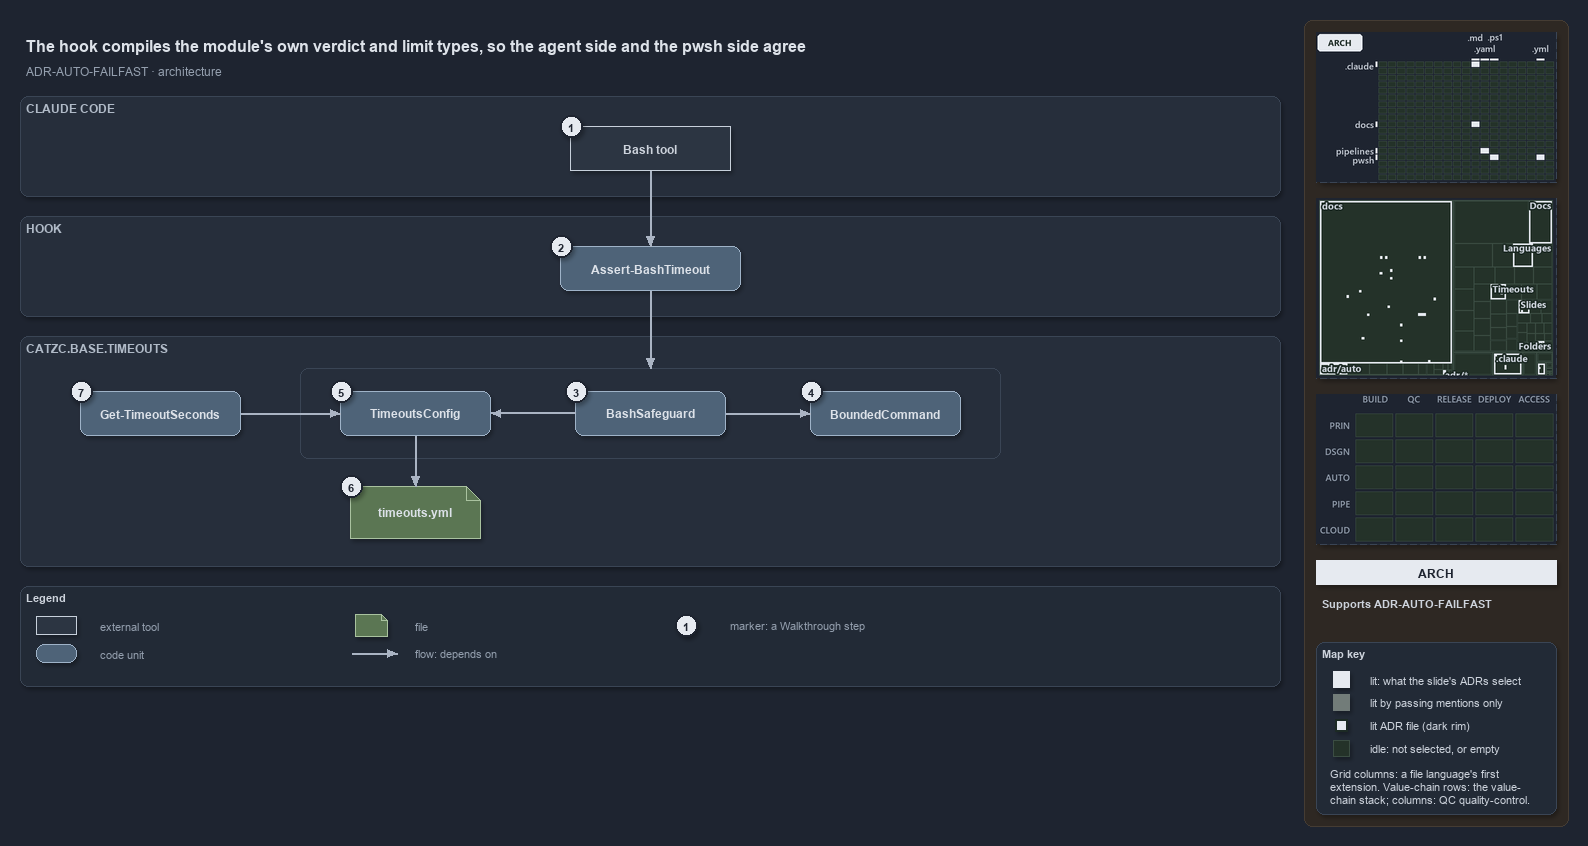

The diagram above was exported from draw.io. Its source (the exported page's mxGraphModel, read from the mxfile embedded in the PNG):
<mxGraphModel dx="1024" dy="768" grid="0" gridSize="10" guides="1" tooltips="1" connect="1" arrows="1" fold="1" page="1" pageScale="1" pageWidth="1572" pageHeight="690" background="#1E2430" math="0" shadow="1">
  <root>
    <mxCell id="0" />
    <mxCell id="1" parent="0" />
    <mxCell id="sidebar-bg" value="" style="rounded=1;arcSize=2;html=1;fillColor=#2E2823;strokeColor=#453C33;shadow=0;" vertex="1" parent="1">
      <mxGeometry x="1304" y="4" width="264" height="806" as="geometry" />
    </mxCell>
    <mxCell id="title" value="The hook compiles the module's own verdict and limit types, so the agent side and the pwsh side agree" style="text;html=1;align=left;verticalAlign=middle;fontSize=16;fontStyle=1;fontColor=#DDE2E9;" vertex="1" parent="1">
      <mxGeometry x="20" y="14" width="1260" height="30" as="geometry" />
    </mxCell>
    <mxCell id="subtitle" value="ADR-AUTO-FAILFAST &amp;#183; architecture" style="text;html=1;align=left;verticalAlign=middle;fontSize=12;fontColor=#949FAE;" vertex="1" parent="1">
      <mxGeometry x="20" y="44" width="1240" height="20" as="geometry" />
    </mxCell>
    <mxCell id="band-claude" value="CLAUDE CODE" style="rounded=1;html=1;arcSize=3;fillColor=#262E3B;strokeColor=#3A4555;verticalAlign=top;align=left;spacingLeft=8;fontStyle=1;fontSize=12;fontColor=#B0BAC7;" vertex="1" parent="1">
      <mxGeometry x="20" y="80" width="1260" height="100" as="geometry" />
    </mxCell>
    <mxCell id="band-hook" value="HOOK" style="rounded=1;html=1;arcSize=3;fillColor=#262E3B;strokeColor=#3A4555;verticalAlign=top;align=left;spacingLeft=8;fontStyle=1;fontSize=12;fontColor=#B0BAC7;" vertex="1" parent="1">
      <mxGeometry x="20" y="200" width="1260" height="100" as="geometry" />
    </mxCell>
    <mxCell id="band-module" value="CATZC.BASE.TIMEOUTS" style="rounded=1;html=1;arcSize=3;fillColor=#262E3B;strokeColor=#3A4555;verticalAlign=top;align=left;spacingLeft=8;fontStyle=1;fontSize=12;fontColor=#B0BAC7;" vertex="1" parent="1">
      <mxGeometry x="20" y="320" width="1260" height="230" as="geometry" />
    </mxCell>
    <mxCell id="g-bash" value="&lt;b&gt;Bash tool&lt;/b&gt;" style="rounded=0;whiteSpace=wrap;html=1;fillColor=#2C3542;strokeColor=#C7D0DB;fontColor=#CDD3DC;fontSize=12;" vertex="1" parent="1">
      <mxGeometry x="570" y="110" width="160" height="44" as="geometry" />
    </mxCell>
    <mxCell id="g-hook" value="&lt;b&gt;Assert-BashTimeout&lt;/b&gt;" style="rounded=1;whiteSpace=wrap;html=1;arcSize=20;fillColor=#4E6378;strokeColor=#9FB3C8;fontColor=#DDE2E9;fontSize=12;" vertex="1" parent="1">
      <mxGeometry x="560" y="230" width="180" height="44" as="geometry" />
    </mxCell>
    <mxCell id="frame-compiled" value="" style="rounded=1;html=1;arcSize=6;fillColor=none;strokeColor=#3A4555;" vertex="1" parent="1">
      <mxGeometry x="300" y="352" width="700" height="90" as="geometry" />
    </mxCell>
    <mxCell id="g-config" value="&lt;b&gt;TimeoutsConfig&lt;/b&gt;" style="rounded=1;whiteSpace=wrap;html=1;arcSize=20;fillColor=#4E6378;strokeColor=#9FB3C8;fontColor=#DDE2E9;fontSize=12;" vertex="1" parent="1">
      <mxGeometry x="340" y="375" width="150" height="44" as="geometry" />
    </mxCell>
    <mxCell id="g-safeguard" value="&lt;b&gt;BashSafeguard&lt;/b&gt;" style="rounded=1;whiteSpace=wrap;html=1;arcSize=20;fillColor=#4E6378;strokeColor=#9FB3C8;fontColor=#DDE2E9;fontSize=12;" vertex="1" parent="1">
      <mxGeometry x="575" y="375" width="150" height="44" as="geometry" />
    </mxCell>
    <mxCell id="g-bounded" value="&lt;b&gt;BoundedCommand&lt;/b&gt;" style="rounded=1;whiteSpace=wrap;html=1;arcSize=20;fillColor=#4E6378;strokeColor=#9FB3C8;fontColor=#DDE2E9;fontSize=12;" vertex="1" parent="1">
      <mxGeometry x="810" y="375" width="150" height="44" as="geometry" />
    </mxCell>
    <mxCell id="g-get" value="&lt;b&gt;Get-TimeoutSeconds&lt;/b&gt;" style="rounded=1;whiteSpace=wrap;html=1;arcSize=20;fillColor=#4E6378;strokeColor=#9FB3C8;fontColor=#DDE2E9;fontSize=12;" vertex="1" parent="1">
      <mxGeometry x="80" y="375" width="160" height="44" as="geometry" />
    </mxCell>
    <mxCell id="g-yml" value="&lt;b&gt;timeouts.yml&lt;/b&gt;" style="shape=note;size=14;whiteSpace=wrap;html=1;fillColor=#5B7653;strokeColor=#A9C29F;fontColor=#DDE2E9;fontSize=12;" vertex="1" parent="1">
      <mxGeometry x="350" y="470" width="130" height="52" as="geometry" />
    </mxCell>
    <mxCell id="p-e-bash-hook-a" value="" style="text;html=1;strokeColor=none;fillColor=none;" vertex="1" parent="1">
      <mxGeometry x="650" y="154" width="1" height="1" as="geometry" />
    </mxCell>
    <mxCell id="p-e-bash-hook-b" value="" style="text;html=1;strokeColor=none;fillColor=none;" vertex="1" parent="1">
      <mxGeometry x="650" y="230" width="1" height="1" as="geometry" />
    </mxCell>
    <mxCell id="e-bash-hook" value="" style="edgeStyle=orthogonalEdgeStyle;rounded=1;html=1;fontSize=10;fontColor=#CDD3DC;endArrow=block;strokeColor=#AAB4C3;shadow=0;" edge="1" parent="1" source="p-e-bash-hook-a" target="p-e-bash-hook-b">
      <mxGeometry relative="1" as="geometry" />
    </mxCell>
    <mxCell id="p-e-hook-frame-a" value="" style="text;html=1;strokeColor=none;fillColor=none;" vertex="1" parent="1">
      <mxGeometry x="650" y="274" width="1" height="1" as="geometry" />
    </mxCell>
    <mxCell id="p-e-hook-frame-b" value="" style="text;html=1;strokeColor=none;fillColor=none;" vertex="1" parent="1">
      <mxGeometry x="650" y="352" width="1" height="1" as="geometry" />
    </mxCell>
    <mxCell id="e-hook-frame" value="" style="edgeStyle=orthogonalEdgeStyle;rounded=1;html=1;fontSize=10;fontColor=#CDD3DC;endArrow=block;strokeColor=#AAB4C3;shadow=0;" edge="1" parent="1" source="p-e-hook-frame-a" target="p-e-hook-frame-b">
      <mxGeometry relative="1" as="geometry" />
    </mxCell>
    <mxCell id="p-e-safeguard-config-a" value="" style="text;html=1;strokeColor=none;fillColor=none;" vertex="1" parent="1">
      <mxGeometry x="575" y="397" width="1" height="1" as="geometry" />
    </mxCell>
    <mxCell id="p-e-safeguard-config-b" value="" style="text;html=1;strokeColor=none;fillColor=none;" vertex="1" parent="1">
      <mxGeometry x="490" y="397" width="1" height="1" as="geometry" />
    </mxCell>
    <mxCell id="e-safeguard-config" value="" style="edgeStyle=orthogonalEdgeStyle;rounded=1;html=1;fontSize=10;fontColor=#CDD3DC;endArrow=block;strokeColor=#AAB4C3;shadow=0;" edge="1" parent="1" source="p-e-safeguard-config-a" target="p-e-safeguard-config-b">
      <mxGeometry relative="1" as="geometry" />
    </mxCell>
    <mxCell id="p-e-safeguard-bounded-a" value="" style="text;html=1;strokeColor=none;fillColor=none;" vertex="1" parent="1">
      <mxGeometry x="725" y="397" width="1" height="1" as="geometry" />
    </mxCell>
    <mxCell id="p-e-safeguard-bounded-b" value="" style="text;html=1;strokeColor=none;fillColor=none;" vertex="1" parent="1">
      <mxGeometry x="810" y="397" width="1" height="1" as="geometry" />
    </mxCell>
    <mxCell id="e-safeguard-bounded" value="" style="edgeStyle=orthogonalEdgeStyle;rounded=1;html=1;fontSize=10;fontColor=#CDD3DC;endArrow=block;strokeColor=#AAB4C3;shadow=0;" edge="1" parent="1" source="p-e-safeguard-bounded-a" target="p-e-safeguard-bounded-b">
      <mxGeometry relative="1" as="geometry" />
    </mxCell>
    <mxCell id="p-e-get-config-a" value="" style="text;html=1;strokeColor=none;fillColor=none;" vertex="1" parent="1">
      <mxGeometry x="240" y="397" width="1" height="1" as="geometry" />
    </mxCell>
    <mxCell id="p-e-get-config-b" value="" style="text;html=1;strokeColor=none;fillColor=none;" vertex="1" parent="1">
      <mxGeometry x="340" y="397" width="1" height="1" as="geometry" />
    </mxCell>
    <mxCell id="e-get-config" value="" style="edgeStyle=orthogonalEdgeStyle;rounded=1;html=1;fontSize=10;fontColor=#CDD3DC;endArrow=block;strokeColor=#AAB4C3;shadow=0;" edge="1" parent="1" source="p-e-get-config-a" target="p-e-get-config-b">
      <mxGeometry relative="1" as="geometry" />
    </mxCell>
    <mxCell id="p-e-config-yml-a" value="" style="text;html=1;strokeColor=none;fillColor=none;" vertex="1" parent="1">
      <mxGeometry x="415" y="419" width="1" height="1" as="geometry" />
    </mxCell>
    <mxCell id="p-e-config-yml-b" value="" style="text;html=1;strokeColor=none;fillColor=none;" vertex="1" parent="1">
      <mxGeometry x="415" y="470" width="1" height="1" as="geometry" />
    </mxCell>
    <mxCell id="e-config-yml" value="" style="edgeStyle=orthogonalEdgeStyle;rounded=1;html=1;fontSize=10;fontColor=#CDD3DC;endArrow=block;strokeColor=#AAB4C3;shadow=0;" edge="1" parent="1" source="p-e-config-yml-a" target="p-e-config-yml-b">
      <mxGeometry relative="1" as="geometry" />
    </mxCell>
    <mxCell id="mark-1" value="1" style="ellipse;html=1;fillColor=#E6EAF0;strokeColor=#1E2430;strokeWidth=2;fontColor=#1E2430;fontStyle=1;fontSize=11;" vertex="1" parent="1">
      <mxGeometry x="560" y="99" width="22" height="22" as="geometry" />
    </mxCell>
    <mxCell id="mark-2" value="2" style="ellipse;html=1;fillColor=#E6EAF0;strokeColor=#1E2430;strokeWidth=2;fontColor=#1E2430;fontStyle=1;fontSize=11;" vertex="1" parent="1">
      <mxGeometry x="550" y="219" width="22" height="22" as="geometry" />
    </mxCell>
    <mxCell id="mark-3" value="3" style="ellipse;html=1;fillColor=#E6EAF0;strokeColor=#1E2430;strokeWidth=2;fontColor=#1E2430;fontStyle=1;fontSize=11;" vertex="1" parent="1">
      <mxGeometry x="565" y="364" width="22" height="22" as="geometry" />
    </mxCell>
    <mxCell id="mark-4" value="4" style="ellipse;html=1;fillColor=#E6EAF0;strokeColor=#1E2430;strokeWidth=2;fontColor=#1E2430;fontStyle=1;fontSize=11;" vertex="1" parent="1">
      <mxGeometry x="800" y="364" width="22" height="22" as="geometry" />
    </mxCell>
    <mxCell id="mark-5" value="5" style="ellipse;html=1;fillColor=#E6EAF0;strokeColor=#1E2430;strokeWidth=2;fontColor=#1E2430;fontStyle=1;fontSize=11;" vertex="1" parent="1">
      <mxGeometry x="330" y="364" width="22" height="22" as="geometry" />
    </mxCell>
    <mxCell id="mark-6" value="6" style="ellipse;html=1;fillColor=#E6EAF0;strokeColor=#1E2430;strokeWidth=2;fontColor=#1E2430;fontStyle=1;fontSize=11;" vertex="1" parent="1">
      <mxGeometry x="340" y="459" width="22" height="22" as="geometry" />
    </mxCell>
    <mxCell id="mark-7" value="7" style="ellipse;html=1;fillColor=#E6EAF0;strokeColor=#1E2430;strokeWidth=2;fontColor=#1E2430;fontStyle=1;fontSize=11;" vertex="1" parent="1">
      <mxGeometry x="70" y="364" width="22" height="22" as="geometry" />
    </mxCell>
    <mxCell id="legend" value="&lt;b&gt;Legend&lt;/b&gt;" style="rounded=1;whiteSpace=wrap;html=1;arcSize=6;fillColor=#222A36;strokeColor=#3A4555;align=left;verticalAlign=top;spacing=8;fontSize=11;fontColor=#CDD3DC;" vertex="1" parent="1">
      <mxGeometry x="20" y="570" width="1260" height="100" as="geometry" />
    </mxCell>
    <mxCell id="lg-0" value="" style="rounded=0;html=1;fillColor=#2C3542;strokeColor=#C7D0DB;" vertex="1" parent="1">
      <mxGeometry x="36" y="600" width="40" height="18" as="geometry" />
    </mxCell>
    <mxCell id="lg-0-t" value="external tool" style="text;html=1;align=left;verticalAlign=middle;fontSize=11;fontColor=#949FAE;" vertex="1" parent="1">
      <mxGeometry x="94" y="599" width="245" height="20" as="geometry" />
    </mxCell>
    <mxCell id="lg-1" value="" style="rounded=1;html=1;arcSize=20;fillColor=#4E6378;strokeColor=#9FB3C8;" vertex="1" parent="1">
      <mxGeometry x="36" y="628" width="40" height="18" as="geometry" />
    </mxCell>
    <mxCell id="lg-1-t" value="code unit" style="text;html=1;align=left;verticalAlign=middle;fontSize=11;fontColor=#949FAE;" vertex="1" parent="1">
      <mxGeometry x="94" y="627" width="245" height="20" as="geometry" />
    </mxCell>
    <mxCell id="lg-2" value="" style="shape=note;size=6;html=1;fillColor=#5B7653;strokeColor=#A9C29F;" vertex="1" parent="1">
      <mxGeometry x="355" y="598" width="32" height="22" as="geometry" />
    </mxCell>
    <mxCell id="lg-2-t" value="file" style="text;html=1;align=left;verticalAlign=middle;fontSize=11;fontColor=#949FAE;" vertex="1" parent="1">
      <mxGeometry x="409" y="599" width="245" height="20" as="geometry" />
    </mxCell>
    <mxCell id="lg-3-a" value="" style="text;html=1;strokeColor=none;fillColor=none;" vertex="1" parent="1">
      <mxGeometry x="351" y="637" width="1" height="1" as="geometry" />
    </mxCell>
    <mxCell id="lg-3-b" value="" style="text;html=1;strokeColor=none;fillColor=none;" vertex="1" parent="1">
      <mxGeometry x="397" y="637" width="1" height="1" as="geometry" />
    </mxCell>
    <mxCell id="lg-3" value="" style="edgeStyle=orthogonalEdgeStyle;rounded=1;html=1;fontSize=10;fontColor=#CDD3DC;endArrow=block;strokeColor=#AAB4C3;shadow=0;" edge="1" parent="1" source="lg-3-a" target="lg-3-b">
      <mxGeometry relative="1" as="geometry" />
    </mxCell>
    <mxCell id="lg-3-t" value="flow: depends on" style="text;html=1;align=left;verticalAlign=middle;fontSize=11;fontColor=#949FAE;" vertex="1" parent="1">
      <mxGeometry x="409" y="627" width="245" height="20" as="geometry" />
    </mxCell>
    <mxCell id="lg-4" value="1" style="ellipse;html=1;fillColor=#E6EAF0;strokeColor=#1E2430;strokeWidth=2;fontColor=#1E2430;fontStyle=1;fontSize=11;" vertex="1" parent="1">
      <mxGeometry x="675" y="598" width="22" height="22" as="geometry" />
    </mxCell>
    <mxCell id="lg-4-t" value="marker: a Walkthrough step" style="text;html=1;align=left;verticalAlign=middle;fontSize=11;fontColor=#949FAE;" vertex="1" parent="1">
      <mxGeometry x="724" y="599" width="245" height="20" as="geometry" />
    </mxCell>
    <mxCell id="minimap-grid" value="" style="shape=image;imageAspect=0;rounded=1;arcSize=4;whiteSpace=wrap;html=1;fillColor=#262E3B;strokeColor=#3A4555;dashed=1;fontColor=#949FAE;fontSize=11;image=data:image/png,(base64 omitted: 10700 chars);" vertex="1" parent="1">
      <mxGeometry x="1316" y="16" width="240" height="150" as="geometry" />
    </mxCell>
    <mxCell id="minimap-tree" value="" style="shape=image;imageAspect=0;rounded=1;arcSize=4;whiteSpace=wrap;html=1;fillColor=#262E3B;strokeColor=#3A4555;dashed=1;fontColor=#949FAE;fontSize=11;image=data:image/png,(base64 omitted: 20960 chars);" vertex="1" parent="1">
      <mxGeometry x="1316" y="182" width="240" height="180" as="geometry" />
    </mxCell>
    <mxCell id="minimap-chain" value="" style="shape=image;imageAspect=0;rounded=1;arcSize=4;whiteSpace=wrap;html=1;fillColor=#262E3B;strokeColor=#3A4555;dashed=1;fontColor=#949FAE;fontSize=11;image=data:image/png,(base64 omitted: 11912 chars);" vertex="1" parent="1">
      <mxGeometry x="1316" y="378" width="240" height="150" as="geometry" />
    </mxCell>
    <mxCell id="lens-badge" value="ARCH" style="rounded=0;whiteSpace=wrap;html=1;align=center;verticalAlign=middle;fontSize=12;fontStyle=1;fontColor=#1E2430;fillColor=#E6EAF0;strokeColor=none;" vertex="1" parent="1">
      <mxGeometry x="1316" y="544" width="240" height="24" as="geometry" />
    </mxCell>
    <mxCell id="supports" value="&lt;b&gt;Supports&lt;/b&gt; ADR-AUTO-FAILFAST" style="text;html=1;whiteSpace=wrap;align=left;verticalAlign=top;fontSize=11;fontColor=#CDD3DC;" vertex="1" parent="1">
      <mxGeometry x="1316" y="576" width="240" height="38" as="geometry" />
    </mxCell>
    <mxCell id="mapkey" value="&lt;b&gt;Map key&lt;/b&gt;" style="rounded=1;arcSize=6;whiteSpace=wrap;html=1;align=left;verticalAlign=top;fontSize=11;fontColor=#CDD3DC;fillColor=#222A36;strokeColor=#3A4555;spacingLeft=8;spacingTop=2;" vertex="1" parent="1">
      <mxGeometry x="1316" y="626" width="240" height="172" as="geometry" />
    </mxCell>
    <mxCell id="mapkey-lit" value="" style="rounded=0;html=1;fillColor=#E6EAF0;strokeColor=#E6EAF0;" vertex="1" parent="1">
      <mxGeometry x="1333.0" y="655.0" width="16" height="16" as="geometry" />
    </mxCell>
    <mxCell id="mapkey-lit-text" value="lit: what the slide's ADRs select" style="text;html=1;align=left;verticalAlign=middle;fontSize=11;fontColor=#CDD3DC;" vertex="1" parent="1">
      <mxGeometry x="1364" y="653" width="184" height="20" as="geometry" />
    </mxCell>
    <mxCell id="mapkey-touched" value="" style="rounded=0;html=1;fillColor=#727C79;strokeColor=#727C79;" vertex="1" parent="1">
      <mxGeometry x="1333.0" y="678.0" width="16" height="16" as="geometry" />
    </mxCell>
    <mxCell id="mapkey-touched-text" value="lit by passing mentions only" style="text;html=1;align=left;verticalAlign=middle;fontSize=11;fontColor=#CDD3DC;" vertex="1" parent="1">
      <mxGeometry x="1364" y="676" width="184" height="20" as="geometry" />
    </mxCell>
    <mxCell id="mapkey-adr" value="" style="rounded=0;html=1;fillColor=#E6EAF0;strokeColor=#1C2A24;strokeWidth=2;" vertex="1" parent="1">
      <mxGeometry x="1335.0" y="703.0" width="12" height="12" as="geometry" />
    </mxCell>
    <mxCell id="mapkey-adr-text" value="lit ADR file (dark rim)" style="text;html=1;align=left;verticalAlign=middle;fontSize=11;fontColor=#CDD3DC;" vertex="1" parent="1">
      <mxGeometry x="1364" y="699" width="184" height="20" as="geometry" />
    </mxCell>
    <mxCell id="mapkey-idle" value="" style="rounded=0;html=1;fillColor=#243229;strokeColor=#3B4D43;" vertex="1" parent="1">
      <mxGeometry x="1333.0" y="724.0" width="16" height="16" as="geometry" />
    </mxCell>
    <mxCell id="mapkey-idle-text" value="idle: not selected, or empty" style="text;html=1;align=left;verticalAlign=middle;fontSize=11;fontColor=#CDD3DC;" vertex="1" parent="1">
      <mxGeometry x="1364" y="722" width="184" height="20" as="geometry" />
    </mxCell>
    <mxCell id="mapkey-codes" value="Grid columns: a file language's first&lt;br&gt;extension. Value-chain rows: the value-&lt;br&gt;chain stack; columns: QC quality-control." style="text;html=1;align=left;verticalAlign=top;whiteSpace=wrap;fontSize=11;fontColor=#CDD3DC;" vertex="1" parent="1">
      <mxGeometry x="1324" y="746" width="224" height="46" as="geometry" />
    </mxCell>
  </root>
</mxGraphModel>